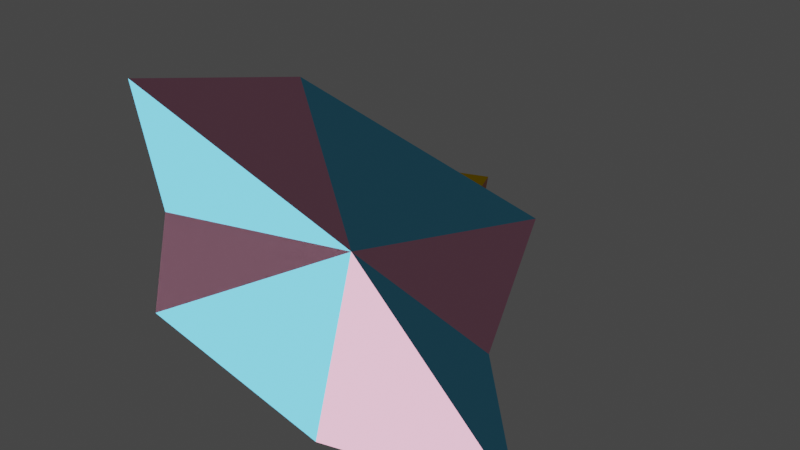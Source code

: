 # Source: seed.blend  (saved by Blender 3.3.6; exported with 4.5.12 LTS)
import bpy
from mathutils import Matrix  # noqa: F401  (used for matrix-valued properties, if any)

bpy.ops.wm.read_factory_settings(use_empty=True)
scene = bpy.context.scene
scene.name = 'Scene'

# ---- collections
col_collection = bpy.data.collections.new('Collection'); scene.collection.children.link(col_collection)

# ---- materials (node trees are filled in below, after node groups)
mat_brown = bpy.data.materials.new('brown')
mat_brown.use_transparent_shadow = False
mat_pink = bpy.data.materials.new('pink')
mat_pink.use_transparent_shadow = False
mat_blue = bpy.data.materials.new('blue')
mat_blue.use_transparent_shadow = False
mat_yellow = bpy.data.materials.new('yellow')
mat_yellow.use_transparent_shadow = False
mat_orange = bpy.data.materials.new('orange')
mat_orange.use_transparent_shadow = False

# ---- material node trees
mat_brown.use_nodes = True; mat_brown.node_tree.nodes.clear()
_N = mat_brown.node_tree.nodes; _L = mat_brown.node_tree.links
n0 = _N.new('ShaderNodeOutputMaterial'); n0.name = 'Material Output'; n0.location = (300, 300)
n1 = _N.new('ShaderNodeBsdfToon'); n1.name = 'Toon BSDF'; n1.location = (25, 305)
n1.inputs[0].default_value = (0.67, 0.32, 0.21, 1.0)
n1.inputs[1].default_value = 0.5221
_L.new(n1.outputs[0], n0.inputs[0])
n0.is_active_output = True
mat_pink.use_nodes = True; mat_pink.node_tree.nodes.clear()
_N = mat_pink.node_tree.nodes; _L = mat_pink.node_tree.links
n0 = _N.new('ShaderNodeOutputMaterial'); n0.name = 'Material Output'; n0.location = (300, 300)
n1 = _N.new('ShaderNodeBsdfToon'); n1.name = 'Toon BSDF'; n1.location = (25, 305)
n1.inputs[0].default_value = (1.0, 0.47, 0.66, 1.0)
n1.inputs[1].default_value = 0.5221
_L.new(n1.outputs[0], n0.inputs[0])
n0.is_active_output = True
mat_blue.use_nodes = True; mat_blue.node_tree.nodes.clear()
_N = mat_blue.node_tree.nodes; _L = mat_blue.node_tree.links
n0 = _N.new('ShaderNodeOutputMaterial'); n0.name = 'Material Output'; n0.location = (300, 300)
n1 = _N.new('ShaderNodeBsdfToon'); n1.name = 'Toon BSDF'; n1.location = (25, 305)
n1.inputs[0].default_value = (0.16, 0.68, 1.0, 1.0)
n1.inputs[1].default_value = 0.5221
_L.new(n1.outputs[0], n0.inputs[0])
n0.is_active_output = True
mat_yellow.use_nodes = True; mat_yellow.node_tree.nodes.clear()
_N = mat_yellow.node_tree.nodes; _L = mat_yellow.node_tree.links
n0 = _N.new('ShaderNodeOutputMaterial'); n0.name = 'Material Output'; n0.location = (300, 300)
n1 = _N.new('ShaderNodeBsdfToon'); n1.name = 'Toon BSDF'; n1.location = (25, 305)
n1.inputs[0].default_value = (1.0, 0.93, 0.15, 1.0)
n1.inputs[1].default_value = 0.5221
_L.new(n1.outputs[0], n0.inputs[0])
n0.is_active_output = True
mat_orange.use_nodes = True; mat_orange.node_tree.nodes.clear()
_N = mat_orange.node_tree.nodes; _L = mat_orange.node_tree.links
n0 = _N.new('ShaderNodeOutputMaterial'); n0.name = 'Material Output'; n0.location = (300, 300)
n1 = _N.new('ShaderNodeBsdfToon'); n1.name = 'Toon BSDF'; n1.location = (25, 305)
n1.inputs[0].default_value = (1.0, 0.64, 0.0, 1.0)
n1.inputs[1].default_value = 0.5221
_L.new(n1.outputs[0], n0.inputs[0])
n0.is_active_output = True

# ---- world
world_world = bpy.data.worlds.new('World'); scene.world = world_world
world_world.use_nodes = True; world_world.node_tree.nodes.clear()
_N = world_world.node_tree.nodes; _L = world_world.node_tree.links
n0 = _N.new('ShaderNodeOutputWorld'); n0.name = 'World Output'; n0.location = (300, 300)
n1 = _N.new('ShaderNodeBackground'); n1.name = 'Background'; n1.location = (10, 300)
n1.inputs[0].default_value = (0.05088, 0.05088, 0.05088, 1.0)
_L.new(n1.outputs[0], n0.inputs[0])
n0.is_active_output = True
world_world.color = (0.05088, 0.05088, 0.05088)
world_world.use_sun_shadow = False
world_world.sun_shadow_jitter_overblur = 0.0

# ---- meshes
me_sphere = bpy.data.meshes.new('Sphere')
me_sphere.from_pydata([(4.604e-07, 5.549e-08, 1.708), (1.376, 0.777, -0.005318), (2.365, 1.335, -0.2079), (1.166, 4.814e-09, -0.005318), (2.004, -8.735e-09, -0.2079), (1.376, -0.777, -0.005318), (2.365, -1.335, -0.2079), (-1.114e-09, -1.099, -0.005317), (1.422e-08, -1.888, -0.2079), (-1.376, -0.777, -0.005317), (-2.365, -1.335, -0.2079), (8.639e-08, -8.735e-09, 0.1886), (-1.166, 4.814e-09, -0.005317), (-2.004, -8.735e-09, -0.2079), (-1.376, 0.777, -0.005317), (-2.365, 1.335, -0.2079), (-1.114e-09, 1.099, -0.005317), (1.422e-08, 1.888, -0.2079), (-7.471e-08, -2.163e-08, -0.3416)], [(11, 18)], [(11, 17, 2), (0, 7, 5), (11, 2, 4), (11, 4, 6), (11, 6, 8), (0, 12, 9), (11, 8, 10), (11, 10, 13), (0, 3, 1), (11, 13, 15), (11, 15, 17), (0, 16, 14), (0, 9, 7), (0, 14, 12), (0, 5, 3), (0, 1, 16)])
me_sphere.polygons.foreach_set('material_index', [1, 4, 2, 1, 2, 0, 1, 2, 0, 1, 2, 4, 4, 0, 0, 4])
_uv = me_sphere.uv_layers.new(name='UVMap')
_uv.uv.foreach_set('vector', [0.6875, 0.0, 0.75, 0.25, 0.625, 0.25, 0.125, 0.75, 0.25, 0.5, 0.375, 0.5, 0.5625, 0.0, 0.625, 0.25, 0.5, 0.25, 0.4375, 0.0, 0.5, 0.25, 0.375, 0.25, 0.3125, 0.0, 0.375, 0.25, 0.25, 0.25, 0.875, 0.75, 0.0, 0.5, 0.125, 0.5, 0.1875, 0.0, 0.25, 0.25, 0.125, 0.25, 0.0625, 0.0, 0.125, 0.25, 0.0, 0.25, 0.375, 0.75, 0.5, 0.5, 0.625, 0.5, 0.9375, 0.0, 1.0, 0.25, 0.875, 0.25, 0.8125, 0.0, 0.875, 0.25, 0.75, 0.25, 0.625, 0.75, 0.75, 0.5, 0.875, 0.5, 0.125, 0.75, 0.125, 0.5, 0.25, 0.5, 0.875, 0.75, 0.875, 0.5, 0.0, 0.5, 0.375, 0.75, 0.375, 0.5, 0.5, 0.5, 0.625, 0.75, 0.625, 0.5, 0.75, 0.5])
me_sphere.materials.append(mat_brown)
me_sphere.materials.append(mat_pink)
me_sphere.materials.append(mat_blue)
me_sphere.materials.append(mat_yellow)
me_sphere.materials.append(mat_orange)
me_sphere.update()
me_material_preview_mesh = bpy.data.meshes.new('Material_Preview_Mesh')
me_material_preview_mesh.from_pydata([], [], [])
me_material_preview_mesh.update()

# ---- objects
ob_sphere = bpy.data.objects.new('Sphere', me_sphere)
ob_material_preview_dummy = bpy.data.objects.new('Material_Preview_Dummy', me_material_preview_mesh)

# ---- transforms, parenting, visibility, modifiers, constraints
ob_sphere.location = (0.0, 0.0, 0.0)
ob_sphere.rotation_euler = (1.571, -4.371e-08, 3.142)
ob_sphere.scale = (1.0, 1.0, 1.449)
ob_material_preview_dummy.location = (0.0, 0.0, 0.0)
ob_material_preview_dummy.hide_select = True
ob_material_preview_dummy.hide_render = True

# ---- collection membership
col_collection.objects.link(ob_sphere)
col_collection.objects.link(ob_material_preview_dummy)

# ---- scene / render settings (as saved in the file)
scene.frame_start = 1; scene.frame_end = 250; scene.frame_set(1)
scene.render.engine = 'BLENDER_EEVEE_NEXT'
scene.cycles.sampling_pattern = 'TABULATED_SOBOL'
scene.cycles.use_light_tree = False
scene.view_settings.view_transform = 'Filmic'
bpy.context.view_layer.update()

# ---- added for rendering (the .blend has no active camera and no usable light): camera, sun
cam_auto = bpy.data.cameras.new('AutoCamera')
cam_auto.lens = 50.0
cam_auto.sensor_width = 36.0
cam_auto.clip_end = 1000.0
ob_auto_camera = bpy.data.objects.new('AutoCamera', cam_auto)
scene.collection.objects.link(ob_auto_camera)
ob_auto_camera.location = (6.23773, -6.49539, 4.99018)
ob_auto_camera.rotation_euler = (1.09748, -7.21219e-08, 0.694738)
scene.camera = ob_auto_camera
light_auto_sun = bpy.data.lights.new('AutoSun', 'SUN')
light_auto_sun.energy = 3.0
light_auto_sun.angle = 0.0523599
ob_auto_sun = bpy.data.objects.new('AutoSun', light_auto_sun)
scene.collection.objects.link(ob_auto_sun)
ob_auto_sun.rotation_euler = (0.872665, 0.174533, 0.523599)
bpy.context.view_layer.update()
